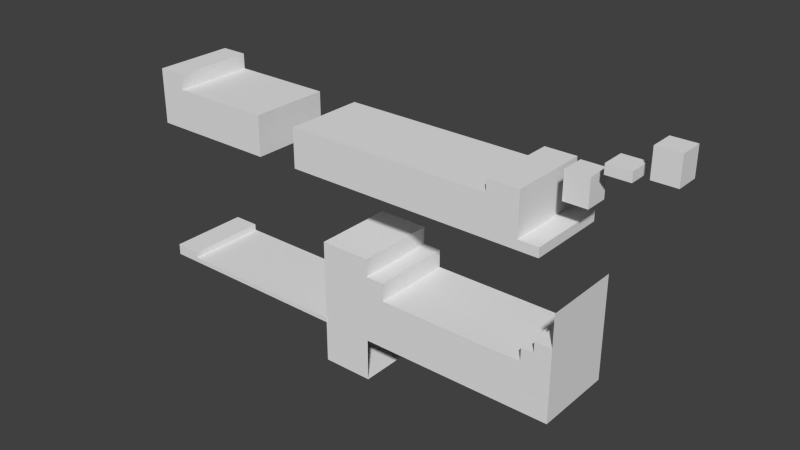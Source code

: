 # Source: Layer_1.blend  (saved by Blender 2.72.0; exported with 4.5.12 LTS)
import bpy
from mathutils import Matrix  # noqa: F401  (used for matrix-valued properties, if any)

bpy.ops.wm.read_factory_settings(use_empty=True)
scene = bpy.context.scene
scene.name = 'Scene'

# ---- collections
col_collection_1 = bpy.data.collections.new('Collection 1'); scene.collection.children.link(col_collection_1)

# ---- materials (node trees are filled in below, after node groups)
mat_material = bpy.data.materials.new('Material')
mat_material.alpha_threshold = 0.0
mat_material.roughness = 0.5
mat_material.line_color = (0.0, 0.0, 0.0, 1.0)

# ---- material node trees

# ---- world
world_world = bpy.data.worlds.new('World'); scene.world = world_world
world_world.color = (0.05088, 0.05088, 0.05088)
world_world.use_sun_shadow = False
world_world.sun_shadow_jitter_overblur = 0.0
world_world.cycles.sampling_method = 'MANUAL'
world_world.cycles.sample_map_resolution = 256

# ---- meshes
me_cube_013 = bpy.data.meshes.new('Cube.013')
me_cube_013.from_pydata([(22.55, 0.9903, 16.59), (22.55, -0.9903, 16.59), (22.55, 0.9903, 16.59), (22.55, -0.9903, 16.59), (22.55, 0.9903, -2.342), (22.55, -0.9903, -2.342), (22.55, 0.9903, 12.51), (22.55, -0.9903, 12.51), (22.55, 0.9903, 16.59), (22.55, -0.9903, 16.59), (23.77, 0.9903, -2.342), (23.77, -0.9903, -2.342), (23.77, 0.9903, 12.51), (23.77, -0.9903, 12.51), (23.77, 0.9903, 16.59), (23.77, -0.9903, 16.59), (22.55, 0.9903, 19.84), (22.55, -0.9903, 19.84), (22.55, 0.9903, 19.84), (22.55, -0.9903, 19.84), (22.55, 0.9903, 19.84), (22.55, -0.9903, 19.84), (23.77, 0.9903, 19.84), (23.77, -0.9903, 19.84)], [], [(8, 2, 18, 20), (6, 8, 14, 12), (9, 7, 13, 15), (15, 14, 22, 23), (12, 13, 11, 10), (13, 12, 14, 15), (14, 8, 20, 22), (5, 4, 10, 11), (7, 5, 11, 13), (4, 6, 12, 10), (16, 17, 19, 18), (18, 19, 21, 20), (20, 21, 23, 22), (9, 15, 23, 21), (2, 0, 16, 18), (3, 9, 21, 19), (0, 1, 17, 16), (1, 3, 19, 17)])
me_cube_013.materials.append(mat_material)
me_cube_013.use_remesh_preserve_volume = False
me_cube_013.use_remesh_preserve_attributes = False
me_cube_013.use_mirror_vertex_groups = False
me_cube_013.update()
me_cube_012 = bpy.data.meshes.new('Cube.012')
me_cube_012.from_pydata([(22.55, 0.9903, -2.342), (22.55, -0.9903, -2.342), (22.55, 0.9903, 12.51), (22.55, -0.9903, 12.51), (21.67, 0.9903, 12.51), (21.67, -0.9903, 12.51), (21.67, -0.9903, -2.342), (21.67, 0.9903, -2.342), (22.55, 0.9903, 16.59), (22.55, -0.9903, 16.59), (21.67, 0.9903, 16.59), (21.67, -0.9903, 16.59), (22.55, 0.9903, -2.342), (22.55, -0.9903, -2.342), (22.55, 0.9903, 12.51), (22.55, -0.9903, 12.51), (22.55, 0.9903, 16.59), (22.55, -0.9903, 16.59), (22.55, 0.9903, -2.342), (22.55, -0.9903, -2.342), (22.55, 0.9903, 12.51), (22.55, -0.9903, 12.51), (22.55, 0.9903, 16.59), (22.55, -0.9903, 16.59)], [], [(4, 5, 11, 10), (2, 8, 16, 14), (6, 7, 0, 1), (5, 6, 1, 3), (7, 4, 2, 0), (10, 11, 9, 8), (2, 4, 10, 8), (5, 3, 9, 11), (9, 3, 15, 17), (14, 16, 22, 20), (17, 15, 21, 23), (1, 0, 12, 13), (3, 1, 13, 15), (0, 2, 14, 12), (13, 12, 18, 19), (15, 13, 19, 21), (12, 14, 20, 18)])
me_cube_012.materials.append(mat_material)
me_cube_012.use_remesh_preserve_volume = False
me_cube_012.use_remesh_preserve_attributes = False
me_cube_012.use_mirror_vertex_groups = False
me_cube_012.update()
me_cube_011 = bpy.data.meshes.new('Cube.011')
me_cube_011.from_pydata([(9.711, 0.9903, -2.342), (9.711, -0.9903, -2.342), (9.711, 0.9903, 18.0), (9.711, -0.9903, 18.0), (11.07, 0.9903, -2.342), (11.07, -0.9903, -2.342), (11.07, 0.9903, 18.0), (11.07, -0.9903, 18.0), (9.711, 0.9903, 12.51), (9.711, -0.9903, 12.51), (11.07, 0.9903, 12.51), (11.07, -0.9903, 12.51)], [], [(2, 3, 7, 6), (1, 0, 4, 5), (9, 1, 5, 11), (8, 2, 6, 10), (6, 7, 11, 10), (3, 9, 11, 7), (0, 8, 10, 4)])
me_cube_011.materials.append(mat_material)
me_cube_011.use_remesh_preserve_volume = False
me_cube_011.use_remesh_preserve_attributes = False
me_cube_011.use_mirror_vertex_groups = False
me_cube_011.update()
me_cube_010 = bpy.data.meshes.new('Cube.010')
me_cube_010.from_pydata([(5.993, -0.9903, -15.33), (5.993, 0.9903, -15.33), (9.711, 0.9903, -15.33), (9.711, -0.9903, -15.33), (5.993, -0.9903, 23.44), (5.993, 0.9903, 23.44), (9.711, 0.9903, 23.44), (9.711, -0.9903, 23.44), (5.993, -0.9903, 18.0), (5.993, 0.9903, 18.0), (9.711, 0.9903, 18.0), (9.711, -0.9903, 18.0), (5.993, 0.9903, 12.51), (9.711, 0.9903, 12.51), (9.711, -0.9903, 12.51), (5.993, -0.9903, 12.51)], [], [(15, 12, 1, 0), (12, 13, 2, 1), (14, 15, 0, 3), (0, 1, 2, 3), (7, 6, 5, 4), (4, 5, 9, 8), (5, 6, 10, 9), (6, 7, 11, 10), (7, 4, 8, 11), (8, 9, 12, 15), (9, 10, 13, 12), (11, 8, 15, 14)])
me_cube_010.materials.append(mat_material)
me_cube_010.use_remesh_preserve_volume = False
me_cube_010.use_remesh_preserve_attributes = False
me_cube_010.use_mirror_vertex_groups = False
me_cube_010.update()
me_cube_009 = bpy.data.meshes.new('Cube.009')
me_cube_009.from_pydata([(-7.167, 1.0, -1.0), (-7.167, -1.0, -1.0), (-7.167, 1.0, -2.472), (-7.167, -1.0, -2.472), (6.076, 1.0, -1.0), (6.076, -1.0, -1.0), (6.076, 1.0, -2.472), (6.076, -1.0, -2.472)], [], [(2, 0, 4, 6), (4, 5, 7, 6), (1, 3, 7, 5), (3, 2, 6, 7), (0, 1, 5, 4)])
me_cube_009.materials.append(mat_material)
me_cube_009.use_remesh_preserve_volume = False
me_cube_009.use_remesh_preserve_attributes = False
me_cube_009.use_mirror_vertex_groups = False
me_cube_009.update()
me_cube_008 = bpy.data.meshes.new('Cube.008')
me_cube_008.from_pydata([(23.77, 0.9903, 19.84), (23.77, -0.9903, 19.84), (23.77, 0.9903, 29.71), (23.77, -0.9903, 29.71), (-7.167, 1.0, -1.0), (-7.167, -1.0, -1.0), (-9.167, -1.0, -1.0), (-9.167, 1.0, -1.0), (-7.167, 1.0, 1.0), (-7.167, -1.0, 1.0), (-9.167, -1.0, 1.0), (-9.167, 1.0, 1.0), (-7.167, 1.0, -2.472), (-7.167, -1.0, -2.472), (-9.167, -1.0, -2.472), (-9.167, 1.0, -2.472)], [], [(1, 0, 2, 3), (6, 7, 15, 14), (8, 11, 10, 9), (4, 8, 9, 5), (5, 9, 10, 6), (6, 10, 11, 7), (8, 4, 7, 11), (12, 13, 14, 15), (5, 6, 14, 13), (7, 4, 12, 15)])
me_cube_008.materials.append(mat_material)
me_cube_008.use_remesh_preserve_volume = False
me_cube_008.use_remesh_preserve_attributes = False
me_cube_008.use_mirror_vertex_groups = False
me_cube_008.update()
me_cube_007 = bpy.data.meshes.new('Cube.007')
me_cube_007.from_pydata([(31.88, 3.495, 2.817), (31.88, -3.462, 2.817), (31.88, 3.495, -0.5967), (31.88, -3.462, -0.5967), (34.57, 3.495, 2.817), (34.57, -3.462, 2.817), (34.57, 3.495, -0.5967), (34.57, -3.462, -0.5967), (31.88, 3.495, 3.881), (31.88, -3.462, 3.881), (34.57, 3.495, 3.881), (34.57, -3.462, 3.881), (31.88, -3.462, 0.2093), (31.88, 3.495, 0.2093), (34.57, -3.462, 0.2093), (34.57, 3.495, 0.2093)], [], [(13, 0, 4, 15), (12, 3, 7, 14), (3, 2, 6, 7), (1, 5, 11, 9), (8, 9, 11, 10), (4, 0, 8, 10), (5, 4, 10, 11), (0, 1, 9, 8), (2, 13, 15, 6), (4, 5, 14, 15), (1, 12, 14, 5)])
me_cube_007.use_remesh_preserve_volume = False
me_cube_007.use_remesh_preserve_attributes = False
me_cube_007.use_mirror_vertex_groups = False
me_cube_007.update()
me_cube_001 = bpy.data.meshes.new('Cube.001')
me_cube_001.from_pydata([(13.96, 3.495, 2.817), (13.96, -3.462, 2.817), (13.96, 3.495, -0.5967), (13.96, -3.462, -0.5967), (31.88, 3.495, 2.817), (31.88, -3.462, 2.817), (31.88, 3.495, -0.5967), (31.88, -3.462, -0.5967), (13.96, -3.462, 0.2093), (13.96, 3.495, 0.2093), (31.88, -3.462, 0.2093), (31.88, 3.495, 0.2093)], [], [(9, 2, 3, 8), (9, 0, 4, 11), (8, 3, 7, 10), (3, 2, 6, 7), (0, 1, 5, 4), (0, 9, 8, 1), (2, 9, 11, 6), (1, 8, 10, 5)])
me_cube_001.use_remesh_preserve_volume = False
me_cube_001.use_remesh_preserve_attributes = False
me_cube_001.use_mirror_vertex_groups = False
me_cube_001.update()
me_cube_006 = bpy.data.meshes.new('Cube.006')
me_cube_006.from_pydata([(34.57, 3.495, -0.5967), (34.57, -3.462, -0.5967), (34.57, -3.462, 0.2093), (34.57, 3.495, 0.2093), (36.29, 3.495, -0.5967), (36.29, -3.462, -0.5967), (36.29, -3.462, 0.2093), (36.29, 3.495, 0.2093)], [], [(3, 2, 6, 7), (7, 6, 5, 4), (0, 3, 7, 4), (2, 1, 5, 6), (1, 0, 4, 5)])
me_cube_006.use_remesh_preserve_volume = False
me_cube_006.use_remesh_preserve_attributes = False
me_cube_006.use_mirror_vertex_groups = False
me_cube_006.update()
me_cube_005 = bpy.data.meshes.new('Cube.005')
me_cube_005.from_pydata([(-1.0, -1.0, -1.0), (-1.0, 1.0, -1.0), (1.0, 1.0, -1.0), (1.0, -1.0, -1.0), (-1.0, -1.0, 1.0), (-1.0, 1.0, 1.0), (1.0, 1.0, 1.0), (1.0, -1.0, 1.0)], [], [(4, 5, 1, 0), (5, 6, 2, 1), (6, 7, 3, 2), (7, 4, 0, 3), (0, 1, 2, 3), (7, 6, 5, 4)])
me_cube_005.use_remesh_preserve_volume = False
me_cube_005.use_remesh_preserve_attributes = False
me_cube_005.use_mirror_vertex_groups = False
me_cube_005.update()
me_cube_004 = bpy.data.meshes.new('Cube.004')
me_cube_004.from_pydata([(-1.0, -1.0, -1.0), (-1.0, 1.0, -1.0), (1.0, 1.0, -1.0), (1.0, -1.0, -1.0), (-1.0, -1.0, 1.0), (-1.0, 1.0, 1.0), (1.0, 1.0, 1.0), (1.0, -1.0, 1.0)], [], [(4, 5, 1, 0), (5, 6, 2, 1), (6, 7, 3, 2), (7, 4, 0, 3), (0, 1, 2, 3), (7, 6, 5, 4)])
me_cube_004.use_remesh_preserve_volume = False
me_cube_004.use_remesh_preserve_attributes = False
me_cube_004.use_mirror_vertex_groups = False
me_cube_004.update()
me_cube_003 = bpy.data.meshes.new('Cube.003')
me_cube_003.from_pydata([(-1.0, -1.0, -1.0), (-1.0, 1.0, -1.0), (1.0, 1.0, -1.0), (1.0, -1.0, -1.0), (-1.0, -1.0, 1.0), (-1.0, 1.0, 1.0), (1.0, 1.0, 1.0), (1.0, -1.0, 1.0)], [], [(4, 5, 1, 0), (5, 6, 2, 1), (6, 7, 3, 2), (7, 4, 0, 3), (0, 1, 2, 3), (7, 6, 5, 4)])
me_cube_003.use_remesh_preserve_volume = False
me_cube_003.use_remesh_preserve_attributes = False
me_cube_003.use_mirror_vertex_groups = False
me_cube_003.update()
me_cube_002 = bpy.data.meshes.new('Cube.002')
me_cube_002.from_pydata([(-1.1, -3.462, 2.817), (-1.1, 3.495, 2.817), (1.266, 3.495, 2.817), (1.266, -3.462, 2.817), (-1.1, -3.462, 4.137), (-1.1, 3.495, 4.137), (1.266, 3.495, 4.137), (1.266, -3.462, 4.137), (-1.1, -3.462, -0.6795), (-1.1, 3.495, -0.6795), (1.266, 3.495, -0.6795), (1.266, -3.462, -0.6795), (10.18, 3.495, 2.817), (10.18, -3.462, 2.817), (10.18, 3.495, -0.6795), (10.18, -3.462, -0.6795)], [], [(4, 5, 1, 0), (5, 6, 2, 1), (6, 7, 3, 2), (7, 4, 0, 3), (3, 0, 8, 11), (7, 6, 5, 4), (8, 9, 10, 11), (10, 2, 12, 14), (1, 2, 10, 9), (0, 1, 9, 8), (12, 13, 15, 14), (3, 11, 15, 13), (11, 10, 14, 15), (2, 3, 13, 12)])
me_cube_002.use_remesh_preserve_volume = False
me_cube_002.use_remesh_preserve_attributes = False
me_cube_002.use_mirror_vertex_groups = False
me_cube_002.update()
me_cube = bpy.data.meshes.new('Cube')
me_cube.from_pydata([(11.07, 0.9903, -2.342), (11.07, -0.9903, -2.342), (11.07, 0.9903, 12.51), (11.07, -0.9903, 12.51), (21.67, 0.9903, 12.51), (21.67, -0.9903, 12.51), (21.67, -0.9903, -2.342), (21.67, 0.9903, -2.342)], [], [(2, 3, 5, 4), (1, 0, 7, 6), (3, 1, 6, 5), (0, 2, 4, 7)])
me_cube.materials.append(mat_material)
me_cube.use_remesh_preserve_volume = False
me_cube.use_remesh_preserve_attributes = False
me_cube.use_mirror_vertex_groups = False
me_cube.update()

# ---- objects
ob_level0_layer1_down_006 = bpy.data.objects.new('Level0_layer1_Down.006', me_cube_013)
ob_level0_layer1_down_005 = bpy.data.objects.new('Level0_layer1_Down.005', me_cube_012)
ob_level0_layer1_down_004 = bpy.data.objects.new('Level0_layer1_Down.004', me_cube_011)
ob_level0_layer1_down_003 = bpy.data.objects.new('Level0_layer1_Down.003', me_cube_010)
ob_level0_layer1_down_002 = bpy.data.objects.new('Level0_layer1_Down.002', me_cube_009)
ob_level0_layer1_down_001 = bpy.data.objects.new('Level0_layer1_Down.001', me_cube_008)
ob_level0_layer1_upper_2_002 = bpy.data.objects.new('Level0_layer1_Upper_2.002', me_cube_007)
ob_level0_layer1_upper_2_001 = bpy.data.objects.new('Level0_layer1_Upper_2.001', me_cube_001)
ob_level0_layer1_upper_2 = bpy.data.objects.new('Level0_layer1_Upper_2', me_cube_006)
ob_level0_layer1_upper_4_001 = bpy.data.objects.new('Level0_layer1_Upper_4.001', me_cube_005)
ob_level0_layer1_upper_5 = bpy.data.objects.new('Level0_layer1_Upper_5', me_cube_004)
ob_level0_layer1_upper_3 = bpy.data.objects.new('Level0_layer1_Upper_3', me_cube_003)
ob_level0_layer1_upper_1 = bpy.data.objects.new('Level0_layer1_Upper_1', me_cube_002)
ob_level0_layer1_down = bpy.data.objects.new('Level0_layer1_Down', me_cube)

# ---- transforms, parenting, visibility, modifiers, constraints
ob_level0_layer1_down_006.location = (0.0, 0.0, 0.0)
ob_level0_layer1_down_006.scale = (1.182, 3.523, 0.2816)
ob_level0_layer1_down_006.lock_rotations_4d = False
ob_level0_layer1_down_006.empty_display_type = 'ARROWS'
ob_level0_layer1_down_006.lineart.crease_threshold = 0.0
ob_level0_layer1_down_005.location = (0.0, 0.0, 0.0)
ob_level0_layer1_down_005.scale = (1.182, 3.523, 0.2816)
ob_level0_layer1_down_005.lock_rotations_4d = False
ob_level0_layer1_down_005.empty_display_type = 'ARROWS'
ob_level0_layer1_down_005.lineart.crease_threshold = 0.0
ob_level0_layer1_down_004.location = (0.0, 0.0, 0.0)
ob_level0_layer1_down_004.scale = (1.182, 3.523, 0.2816)
ob_level0_layer1_down_004.lock_rotations_4d = False
ob_level0_layer1_down_004.empty_display_type = 'ARROWS'
ob_level0_layer1_down_004.lineart.crease_threshold = 0.0
ob_level0_layer1_down_003.location = (0.0, 0.0, 0.0)
ob_level0_layer1_down_003.scale = (1.182, 3.523, 0.2816)
ob_level0_layer1_down_003.lock_rotations_4d = False
ob_level0_layer1_down_003.empty_display_type = 'ARROWS'
ob_level0_layer1_down_003.lineart.crease_threshold = 0.0
ob_level0_layer1_down_002.location = (0.0, 0.0, 0.0)
ob_level0_layer1_down_002.scale = (1.182, 3.523, 0.2816)
ob_level0_layer1_down_002.lock_rotations_4d = False
ob_level0_layer1_down_002.empty_display_type = 'ARROWS'
ob_level0_layer1_down_002.lineart.crease_threshold = 0.0
ob_level0_layer1_down_001.location = (0.0, 0.0, 0.0)
ob_level0_layer1_down_001.scale = (1.182, 3.523, 0.2816)
ob_level0_layer1_down_001.lock_rotations_4d = False
ob_level0_layer1_down_001.empty_display_type = 'ARROWS'
ob_level0_layer1_down_001.lineart.crease_threshold = 0.0
ob_level0_layer1_upper_2_002.location = (-9.736, 0.0, 12.59)
ob_level0_layer1_upper_2_002.lineart.crease_threshold = 0.0
ob_level0_layer1_upper_2_001.location = (-9.736, 0.0, 12.59)
ob_level0_layer1_upper_2_001.lineart.crease_threshold = 0.0
ob_level0_layer1_upper_2.location = (-9.736, 0.0, 12.59)
ob_level0_layer1_upper_2.lineart.crease_threshold = 0.0
ob_level0_layer1_upper_4_001.location = (30.41, 0.0, 18.38)
ob_level0_layer1_upper_4_001.scale = (1.0, 1.0, 0.4056)
ob_level0_layer1_upper_4_001.lineart.crease_threshold = 0.0
ob_level0_layer1_upper_5.location = (33.58, 0.0, 19.69)
ob_level0_layer1_upper_5.scale = (1.0, 1.0, 1.159)
ob_level0_layer1_upper_5.lineart.crease_threshold = 0.0
ob_level0_layer1_upper_3.location = (27.52, 0.0, 16.39)
ob_level0_layer1_upper_3.scale = (1.0, 1.0, 1.159)
ob_level0_layer1_upper_3.lineart.crease_threshold = 0.0
ob_level0_layer1_upper_1.location = (-9.736, 0.0, 12.59)
ob_level0_layer1_upper_1.lineart.crease_threshold = 0.0
ob_level0_layer1_down.location = (0.0, 0.0, 0.0)
ob_level0_layer1_down.scale = (1.182, 3.523, 0.2816)
ob_level0_layer1_down.lock_rotations_4d = False
ob_level0_layer1_down.empty_display_type = 'ARROWS'
ob_level0_layer1_down.lineart.crease_threshold = 0.0

# ---- collection membership
col_collection_1.objects.link(ob_level0_layer1_down_006)
col_collection_1.objects.link(ob_level0_layer1_down_005)
col_collection_1.objects.link(ob_level0_layer1_down_004)
col_collection_1.objects.link(ob_level0_layer1_down_003)
col_collection_1.objects.link(ob_level0_layer1_down_002)
col_collection_1.objects.link(ob_level0_layer1_down_001)
col_collection_1.objects.link(ob_level0_layer1_upper_2_002)
col_collection_1.objects.link(ob_level0_layer1_upper_2_001)
col_collection_1.objects.link(ob_level0_layer1_upper_2)
col_collection_1.objects.link(ob_level0_layer1_upper_4_001)
col_collection_1.objects.link(ob_level0_layer1_upper_5)
col_collection_1.objects.link(ob_level0_layer1_upper_3)
col_collection_1.objects.link(ob_level0_layer1_upper_1)
col_collection_1.objects.link(ob_level0_layer1_down)

# ---- scene / render settings (as saved in the file)
scene.frame_start = 1; scene.frame_end = 250; scene.frame_set(2)
scene.render.engine = 'CYCLES'
scene.render.resolution_percentage = 50
scene.render.dither_intensity = 0.0
scene.cycles.use_denoising = False
scene.cycles.samples = 10
scene.cycles.sampling_pattern = 'TABULATED_SOBOL'
scene.cycles.light_sampling_threshold = 0.0
scene.cycles.use_adaptive_sampling = False
scene.cycles.use_light_tree = False
scene.cycles.blur_glossy = 0.0
scene.cycles.pixel_filter_type = 'GAUSSIAN'
scene.cycles.sample_clamp_indirect = 0.0
scene.view_settings.view_transform = 'Standard'
bpy.context.view_layer.update()

# ---- added for rendering (the .blend has no active camera and no usable light): camera, sun
cam_auto = bpy.data.cameras.new('AutoCamera')
cam_auto.lens = 50.0
cam_auto.sensor_width = 36.0
cam_auto.clip_end = 1000.0
ob_auto_camera = bpy.data.objects.new('AutoCamera', cam_auto)
scene.collection.objects.link(ob_auto_camera)
ob_auto_camera.location = (60.351, -58.1787, 47.053)
ob_auto_camera.rotation_euler = (1.09748, -7.21219e-08, 0.694738)
scene.camera = ob_auto_camera
light_auto_sun = bpy.data.lights.new('AutoSun', 'SUN')
light_auto_sun.energy = 3.0
light_auto_sun.angle = 0.0523599
ob_auto_sun = bpy.data.objects.new('AutoSun', light_auto_sun)
scene.collection.objects.link(ob_auto_sun)
ob_auto_sun.rotation_euler = (0.872665, 0.174533, 0.523599)
bpy.context.view_layer.update()
